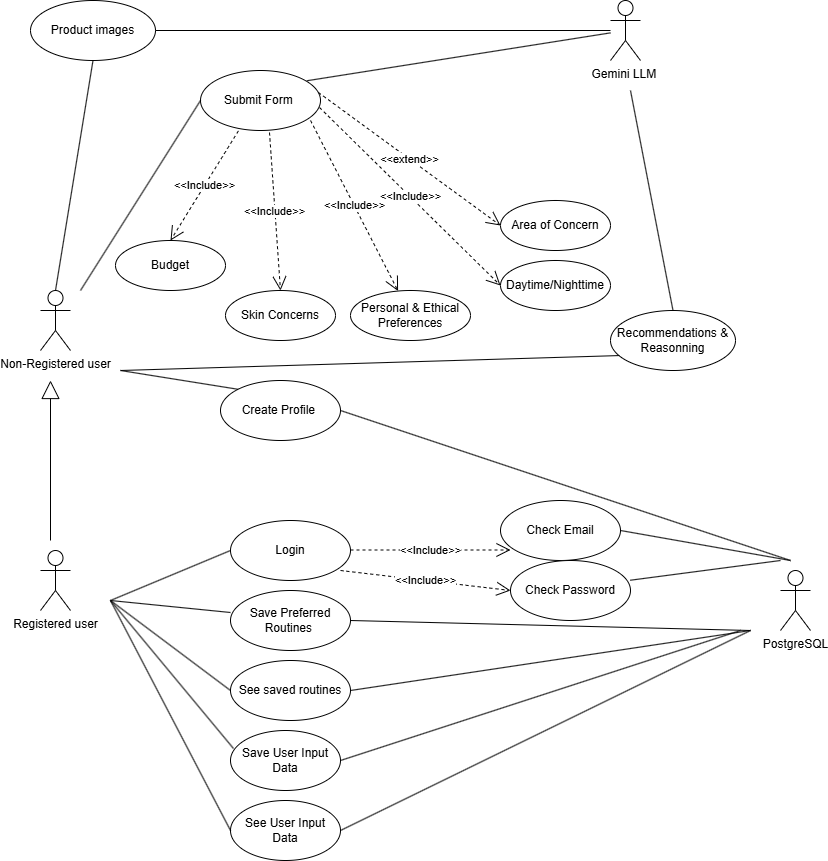

The diagram above was exported from draw.io. Its source (the exported page's mxGraphModel, read from the mxfile embedded in the PNG):
<mxGraphModel dx="2074" dy="1098" grid="1" gridSize="10" guides="1" tooltips="1" connect="1" arrows="1" fold="1" page="1" pageScale="1" pageWidth="1400" pageHeight="850" math="0" shadow="0">
  <root>
    <mxCell id="0" />
    <mxCell id="1" parent="0" />
    <mxCell id="2e6HUQb9Eopp2CXfOC6u-1" value="Registered user" style="shape=umlActor;verticalLabelPosition=bottom;verticalAlign=top;html=1;outlineConnect=0;" parent="1" vertex="1">
      <mxGeometry x="380" y="590" width="30" height="60" as="geometry" />
    </mxCell>
    <mxCell id="2e6HUQb9Eopp2CXfOC6u-2" value="Non-Registered user" style="shape=umlActor;verticalLabelPosition=bottom;verticalAlign=top;html=1;outlineConnect=0;" parent="1" vertex="1">
      <mxGeometry x="380" y="330" width="30" height="60" as="geometry" />
    </mxCell>
    <mxCell id="2e6HUQb9Eopp2CXfOC6u-6" value="" style="endArrow=block;endSize=16;endFill=0;html=1;rounded=0;" parent="1" edge="1">
      <mxGeometry width="160" relative="1" as="geometry">
        <mxPoint x="390" y="580" as="sourcePoint" />
        <mxPoint x="390" y="420" as="targetPoint" />
      </mxGeometry>
    </mxCell>
    <mxCell id="2e6HUQb9Eopp2CXfOC6u-7" value="PostgreSQL" style="shape=umlActor;verticalLabelPosition=bottom;verticalAlign=top;html=1;outlineConnect=0;" parent="1" vertex="1">
      <mxGeometry x="1120" y="610" width="30" height="60" as="geometry" />
    </mxCell>
    <mxCell id="2e6HUQb9Eopp2CXfOC6u-8" value="Gemini LLM&amp;nbsp;" style="shape=umlActor;verticalLabelPosition=bottom;verticalAlign=top;html=1;outlineConnect=0;" parent="1" vertex="1">
      <mxGeometry x="950" y="40" width="30" height="60" as="geometry" />
    </mxCell>
    <mxCell id="2e6HUQb9Eopp2CXfOC6u-11" value="Login" style="ellipse;whiteSpace=wrap;html=1;" parent="1" vertex="1">
      <mxGeometry x="570" y="560" width="120" height="60" as="geometry" />
    </mxCell>
    <mxCell id="2e6HUQb9Eopp2CXfOC6u-12" value="Create Profile&amp;nbsp;" style="ellipse;whiteSpace=wrap;html=1;" parent="1" vertex="1">
      <mxGeometry x="560" y="420" width="120" height="60" as="geometry" />
    </mxCell>
    <mxCell id="2e6HUQb9Eopp2CXfOC6u-14" value="" style="endArrow=none;html=1;rounded=0;entryX=0;entryY=0;entryDx=0;entryDy=0;" parent="1" target="2e6HUQb9Eopp2CXfOC6u-12" edge="1">
      <mxGeometry width="50" height="50" relative="1" as="geometry">
        <mxPoint x="460" y="410" as="sourcePoint" />
        <mxPoint x="520" y="130" as="targetPoint" />
        <Array as="points" />
      </mxGeometry>
    </mxCell>
    <mxCell id="2e6HUQb9Eopp2CXfOC6u-15" value="" style="endArrow=none;html=1;rounded=0;entryX=0;entryY=0.5;entryDx=0;entryDy=0;" parent="1" target="2e6HUQb9Eopp2CXfOC6u-11" edge="1">
      <mxGeometry width="50" height="50" relative="1" as="geometry">
        <mxPoint x="450" y="640" as="sourcePoint" />
        <mxPoint x="570" y="604" as="targetPoint" />
      </mxGeometry>
    </mxCell>
    <mxCell id="2e6HUQb9Eopp2CXfOC6u-16" value="Save Preferred Routines&amp;nbsp;" style="ellipse;whiteSpace=wrap;html=1;" parent="1" vertex="1">
      <mxGeometry x="570" y="630" width="120" height="60" as="geometry" />
    </mxCell>
    <mxCell id="2e6HUQb9Eopp2CXfOC6u-17" value="" style="endArrow=none;html=1;rounded=0;" parent="1" edge="1">
      <mxGeometry width="50" height="50" relative="1" as="geometry">
        <mxPoint x="450" y="640" as="sourcePoint" />
        <mxPoint x="570" y="652" as="targetPoint" />
      </mxGeometry>
    </mxCell>
    <mxCell id="2e6HUQb9Eopp2CXfOC6u-18" value="See saved routines" style="ellipse;whiteSpace=wrap;html=1;" parent="1" vertex="1">
      <mxGeometry x="570" y="700" width="120" height="60" as="geometry" />
    </mxCell>
    <mxCell id="2e6HUQb9Eopp2CXfOC6u-19" value="" style="endArrow=none;html=1;rounded=0;entryX=0;entryY=0.5;entryDx=0;entryDy=0;" parent="1" edge="1">
      <mxGeometry width="50" height="50" relative="1" as="geometry">
        <mxPoint x="450" y="640" as="sourcePoint" />
        <mxPoint x="570" y="730" as="targetPoint" />
      </mxGeometry>
    </mxCell>
    <mxCell id="2e6HUQb9Eopp2CXfOC6u-20" value="" style="endArrow=none;html=1;rounded=0;exitX=1;exitY=0.5;exitDx=0;exitDy=0;" parent="1" source="2e6HUQb9Eopp2CXfOC6u-16" edge="1">
      <mxGeometry width="50" height="50" relative="1" as="geometry">
        <mxPoint x="460" y="650" as="sourcePoint" />
        <mxPoint x="1090" y="670" as="targetPoint" />
      </mxGeometry>
    </mxCell>
    <mxCell id="2e6HUQb9Eopp2CXfOC6u-21" value="" style="endArrow=none;html=1;rounded=0;exitX=1;exitY=0.5;exitDx=0;exitDy=0;" parent="1" edge="1">
      <mxGeometry width="50" height="50" relative="1" as="geometry">
        <mxPoint x="690" y="730" as="sourcePoint" />
        <mxPoint x="1090" y="670" as="targetPoint" />
      </mxGeometry>
    </mxCell>
    <mxCell id="2e6HUQb9Eopp2CXfOC6u-22" value="&amp;lt;&amp;lt;Include&amp;gt;&amp;gt;" style="endArrow=open;endSize=12;dashed=1;html=1;rounded=0;" parent="1" edge="1">
      <mxGeometry width="160" relative="1" as="geometry">
        <mxPoint x="690" y="589.5" as="sourcePoint" />
        <mxPoint x="850" y="589.5" as="targetPoint" />
      </mxGeometry>
    </mxCell>
    <mxCell id="2e6HUQb9Eopp2CXfOC6u-23" value="&amp;lt;&amp;lt;Include&amp;gt;&amp;gt;" style="endArrow=open;endSize=12;dashed=1;html=1;rounded=0;" parent="1" edge="1">
      <mxGeometry width="160" relative="1" as="geometry">
        <mxPoint x="680" y="610" as="sourcePoint" />
        <mxPoint x="850" y="630" as="targetPoint" />
      </mxGeometry>
    </mxCell>
    <mxCell id="2e6HUQb9Eopp2CXfOC6u-24" value="Check Email" style="ellipse;whiteSpace=wrap;html=1;" parent="1" vertex="1">
      <mxGeometry x="840" y="540" width="120" height="60" as="geometry" />
    </mxCell>
    <mxCell id="2e6HUQb9Eopp2CXfOC6u-25" value="Check Password" style="ellipse;whiteSpace=wrap;html=1;" parent="1" vertex="1">
      <mxGeometry x="850" y="600" width="120" height="60" as="geometry" />
    </mxCell>
    <mxCell id="2e6HUQb9Eopp2CXfOC6u-26" value="" style="endArrow=none;html=1;rounded=0;exitX=1;exitY=0.5;exitDx=0;exitDy=0;" parent="1" source="2e6HUQb9Eopp2CXfOC6u-24" edge="1">
      <mxGeometry width="50" height="50" relative="1" as="geometry">
        <mxPoint x="980" y="584" as="sourcePoint" />
        <mxPoint x="1130" y="600" as="targetPoint" />
      </mxGeometry>
    </mxCell>
    <mxCell id="2e6HUQb9Eopp2CXfOC6u-27" value="" style="endArrow=none;html=1;rounded=0;exitX=0.998;exitY=0.329;exitDx=0;exitDy=0;exitPerimeter=0;" parent="1" source="2e6HUQb9Eopp2CXfOC6u-25" edge="1">
      <mxGeometry width="50" height="50" relative="1" as="geometry">
        <mxPoint x="980" y="654" as="sourcePoint" />
        <mxPoint x="1120" y="600" as="targetPoint" />
      </mxGeometry>
    </mxCell>
    <mxCell id="2e6HUQb9Eopp2CXfOC6u-30" value="Submit Form&amp;nbsp;" style="ellipse;whiteSpace=wrap;html=1;" parent="1" vertex="1">
      <mxGeometry x="540" y="110" width="120" height="60" as="geometry" />
    </mxCell>
    <mxCell id="2e6HUQb9Eopp2CXfOC6u-31" value="Daytime/Nighttime" style="ellipse;whiteSpace=wrap;html=1;" parent="1" vertex="1">
      <mxGeometry x="840" y="300" width="110" height="50" as="geometry" />
    </mxCell>
    <mxCell id="2e6HUQb9Eopp2CXfOC6u-32" value="" style="endArrow=none;html=1;rounded=0;entryX=0;entryY=0.5;entryDx=0;entryDy=0;" parent="1" target="2e6HUQb9Eopp2CXfOC6u-30" edge="1">
      <mxGeometry width="50" height="50" relative="1" as="geometry">
        <mxPoint x="420" y="330" as="sourcePoint" />
        <mxPoint x="571" y="128" as="targetPoint" />
      </mxGeometry>
    </mxCell>
    <mxCell id="2e6HUQb9Eopp2CXfOC6u-33" value="Personal &amp;amp; Ethical Preferences" style="ellipse;whiteSpace=wrap;html=1;" parent="1" vertex="1">
      <mxGeometry x="690" y="330" width="120" height="50" as="geometry" />
    </mxCell>
    <mxCell id="2e6HUQb9Eopp2CXfOC6u-34" value="Skin Concerns" style="ellipse;whiteSpace=wrap;html=1;" parent="1" vertex="1">
      <mxGeometry x="565" y="330" width="110" height="50" as="geometry" />
    </mxCell>
    <mxCell id="2e6HUQb9Eopp2CXfOC6u-36" value="Budget" style="ellipse;whiteSpace=wrap;html=1;" parent="1" vertex="1">
      <mxGeometry x="455" y="280" width="110" height="50" as="geometry" />
    </mxCell>
    <mxCell id="2e6HUQb9Eopp2CXfOC6u-37" value="Area of Concern" style="ellipse;whiteSpace=wrap;html=1;" parent="1" vertex="1">
      <mxGeometry x="840" y="240" width="110" height="50" as="geometry" />
    </mxCell>
    <mxCell id="2e6HUQb9Eopp2CXfOC6u-38" value="Save User Input Data" style="ellipse;whiteSpace=wrap;html=1;" parent="1" vertex="1">
      <mxGeometry x="570" y="770" width="110" height="60" as="geometry" />
    </mxCell>
    <mxCell id="2e6HUQb9Eopp2CXfOC6u-39" value="" style="endArrow=none;html=1;rounded=0;entryX=0.027;entryY=0.3;entryDx=0;entryDy=0;entryPerimeter=0;" parent="1" target="2e6HUQb9Eopp2CXfOC6u-38" edge="1">
      <mxGeometry width="50" height="50" relative="1" as="geometry">
        <mxPoint x="450" y="640" as="sourcePoint" />
        <mxPoint x="580" y="740" as="targetPoint" />
      </mxGeometry>
    </mxCell>
    <mxCell id="2e6HUQb9Eopp2CXfOC6u-40" value="" style="endArrow=none;html=1;rounded=0;exitX=1;exitY=0.5;exitDx=0;exitDy=0;" parent="1" edge="1">
      <mxGeometry width="50" height="50" relative="1" as="geometry">
        <mxPoint x="680" y="800" as="sourcePoint" />
        <mxPoint x="1080" y="670" as="targetPoint" />
      </mxGeometry>
    </mxCell>
    <mxCell id="2e6HUQb9Eopp2CXfOC6u-42" value="See User Input Data" style="ellipse;whiteSpace=wrap;html=1;" parent="1" vertex="1">
      <mxGeometry x="570" y="840" width="110" height="60" as="geometry" />
    </mxCell>
    <mxCell id="2e6HUQb9Eopp2CXfOC6u-43" value="" style="endArrow=none;html=1;rounded=0;entryX=0;entryY=0.5;entryDx=0;entryDy=0;" parent="1" target="2e6HUQb9Eopp2CXfOC6u-42" edge="1">
      <mxGeometry width="50" height="50" relative="1" as="geometry">
        <mxPoint x="450" y="640" as="sourcePoint" />
        <mxPoint x="583" y="798" as="targetPoint" />
      </mxGeometry>
    </mxCell>
    <mxCell id="2e6HUQb9Eopp2CXfOC6u-44" value="" style="endArrow=none;html=1;rounded=0;exitX=1;exitY=0.5;exitDx=0;exitDy=0;" parent="1" source="2e6HUQb9Eopp2CXfOC6u-42" edge="1">
      <mxGeometry width="50" height="50" relative="1" as="geometry">
        <mxPoint x="690" y="810" as="sourcePoint" />
        <mxPoint x="1090" y="670" as="targetPoint" />
      </mxGeometry>
    </mxCell>
    <mxCell id="2e6HUQb9Eopp2CXfOC6u-45" value="&amp;lt;&amp;lt;Include&amp;gt;&amp;gt;" style="endArrow=open;endSize=12;dashed=1;html=1;rounded=0;entryX=0.5;entryY=0;entryDx=0;entryDy=0;exitX=0.316;exitY=1.006;exitDx=0;exitDy=0;exitPerimeter=0;" parent="1" source="2e6HUQb9Eopp2CXfOC6u-30" target="2e6HUQb9Eopp2CXfOC6u-36" edge="1">
      <mxGeometry width="160" relative="1" as="geometry">
        <mxPoint x="600" y="220" as="sourcePoint" />
        <mxPoint x="770" y="240" as="targetPoint" />
      </mxGeometry>
    </mxCell>
    <mxCell id="2e6HUQb9Eopp2CXfOC6u-46" value="&amp;lt;&amp;lt;Include&amp;gt;&amp;gt;" style="endArrow=open;endSize=12;dashed=1;html=1;rounded=0;entryX=0.5;entryY=0;entryDx=0;entryDy=0;exitX=0.575;exitY=1.033;exitDx=0;exitDy=0;exitPerimeter=0;" parent="1" source="2e6HUQb9Eopp2CXfOC6u-30" target="2e6HUQb9Eopp2CXfOC6u-34" edge="1">
      <mxGeometry width="160" relative="1" as="geometry">
        <mxPoint x="610" y="230" as="sourcePoint" />
        <mxPoint x="555" y="300" as="targetPoint" />
      </mxGeometry>
    </mxCell>
    <mxCell id="2e6HUQb9Eopp2CXfOC6u-47" value="&amp;lt;&amp;lt;Include&amp;gt;&amp;gt;" style="endArrow=open;endSize=12;dashed=1;html=1;rounded=0;exitX=0.917;exitY=0.833;exitDx=0;exitDy=0;exitPerimeter=0;" parent="1" source="2e6HUQb9Eopp2CXfOC6u-30" target="2e6HUQb9Eopp2CXfOC6u-33" edge="1">
      <mxGeometry width="160" relative="1" as="geometry">
        <mxPoint x="639" y="232" as="sourcePoint" />
        <mxPoint x="695" y="300" as="targetPoint" />
      </mxGeometry>
    </mxCell>
    <mxCell id="2e6HUQb9Eopp2CXfOC6u-48" value="&amp;lt;&amp;lt;Include&amp;gt;&amp;gt;" style="endArrow=open;endSize=12;dashed=1;html=1;rounded=0;exitX=0.992;exitY=0.617;exitDx=0;exitDy=0;exitPerimeter=0;entryX=0;entryY=0.5;entryDx=0;entryDy=0;" parent="1" source="2e6HUQb9Eopp2CXfOC6u-30" target="2e6HUQb9Eopp2CXfOC6u-31" edge="1">
      <mxGeometry width="160" relative="1" as="geometry">
        <mxPoint x="680" y="220" as="sourcePoint" />
        <mxPoint x="806" y="294" as="targetPoint" />
      </mxGeometry>
    </mxCell>
    <mxCell id="2e6HUQb9Eopp2CXfOC6u-49" value="&amp;lt;&amp;lt;extend&amp;gt;&amp;gt;" style="endArrow=open;endSize=12;dashed=1;html=1;rounded=0;exitX=0.983;exitY=0.367;exitDx=0;exitDy=0;exitPerimeter=0;entryX=0;entryY=0.5;entryDx=0;entryDy=0;" parent="1" source="2e6HUQb9Eopp2CXfOC6u-30" target="2e6HUQb9Eopp2CXfOC6u-37" edge="1">
      <mxGeometry width="160" relative="1" as="geometry">
        <mxPoint x="689" y="207" as="sourcePoint" />
        <mxPoint x="780" y="245" as="targetPoint" />
      </mxGeometry>
    </mxCell>
    <mxCell id="2e6HUQb9Eopp2CXfOC6u-50" value="" style="endArrow=none;html=1;rounded=0;exitX=0.886;exitY=0.171;exitDx=0;exitDy=0;exitPerimeter=0;" parent="1" source="2e6HUQb9Eopp2CXfOC6u-30" target="2e6HUQb9Eopp2CXfOC6u-8" edge="1">
      <mxGeometry width="50" height="50" relative="1" as="geometry">
        <mxPoint x="670" y="170" as="sourcePoint" />
        <mxPoint x="776" y="110" as="targetPoint" />
      </mxGeometry>
    </mxCell>
    <mxCell id="2e6HUQb9Eopp2CXfOC6u-51" value="Recommendations &amp;amp; Reasonning" style="ellipse;whiteSpace=wrap;html=1;" parent="1" vertex="1">
      <mxGeometry x="950" y="350" width="125" height="60" as="geometry" />
    </mxCell>
    <mxCell id="2e6HUQb9Eopp2CXfOC6u-53" value="" style="endArrow=none;html=1;rounded=0;exitX=0.5;exitY=0;exitDx=0;exitDy=0;" parent="1" source="2e6HUQb9Eopp2CXfOC6u-51" edge="1">
      <mxGeometry width="50" height="50" relative="1" as="geometry">
        <mxPoint x="1030" y="340" as="sourcePoint" />
        <mxPoint x="970" y="130" as="targetPoint" />
      </mxGeometry>
    </mxCell>
    <mxCell id="2e6HUQb9Eopp2CXfOC6u-54" value="" style="endArrow=none;html=1;rounded=0;exitX=0.071;exitY=0.751;exitDx=0;exitDy=0;exitPerimeter=0;" parent="1" source="2e6HUQb9Eopp2CXfOC6u-51" edge="1">
      <mxGeometry width="50" height="50" relative="1" as="geometry">
        <mxPoint x="1048" y="360" as="sourcePoint" />
        <mxPoint x="460" y="410" as="targetPoint" />
      </mxGeometry>
    </mxCell>
    <mxCell id="2e6HUQb9Eopp2CXfOC6u-56" value="Product images" style="ellipse;whiteSpace=wrap;html=1;" parent="1" vertex="1">
      <mxGeometry x="370" y="40" width="125" height="60" as="geometry" />
    </mxCell>
    <mxCell id="2e6HUQb9Eopp2CXfOC6u-57" value="" style="endArrow=none;html=1;rounded=0;exitX=0.5;exitY=1;exitDx=0;exitDy=0;entryX=0.5;entryY=0;entryDx=0;entryDy=0;entryPerimeter=0;" parent="1" source="2e6HUQb9Eopp2CXfOC6u-56" target="2e6HUQb9Eopp2CXfOC6u-2" edge="1">
      <mxGeometry width="50" height="50" relative="1" as="geometry">
        <mxPoint x="969" y="405" as="sourcePoint" />
        <mxPoint x="470" y="400" as="targetPoint" />
      </mxGeometry>
    </mxCell>
    <mxCell id="2e6HUQb9Eopp2CXfOC6u-58" value="" style="endArrow=none;html=1;rounded=0;exitX=1;exitY=0.5;exitDx=0;exitDy=0;" parent="1" source="2e6HUQb9Eopp2CXfOC6u-56" edge="1">
      <mxGeometry width="50" height="50" relative="1" as="geometry">
        <mxPoint x="443" y="110" as="sourcePoint" />
        <mxPoint x="950" y="70" as="targetPoint" />
      </mxGeometry>
    </mxCell>
    <mxCell id="2e6HUQb9Eopp2CXfOC6u-59" value="" style="endArrow=none;html=1;rounded=0;exitX=1;exitY=0.5;exitDx=0;exitDy=0;" parent="1" source="2e6HUQb9Eopp2CXfOC6u-12" edge="1">
      <mxGeometry width="50" height="50" relative="1" as="geometry">
        <mxPoint x="680" y="450" as="sourcePoint" />
        <mxPoint x="1130" y="600" as="targetPoint" />
        <Array as="points" />
      </mxGeometry>
    </mxCell>
  </root>
</mxGraphModel>